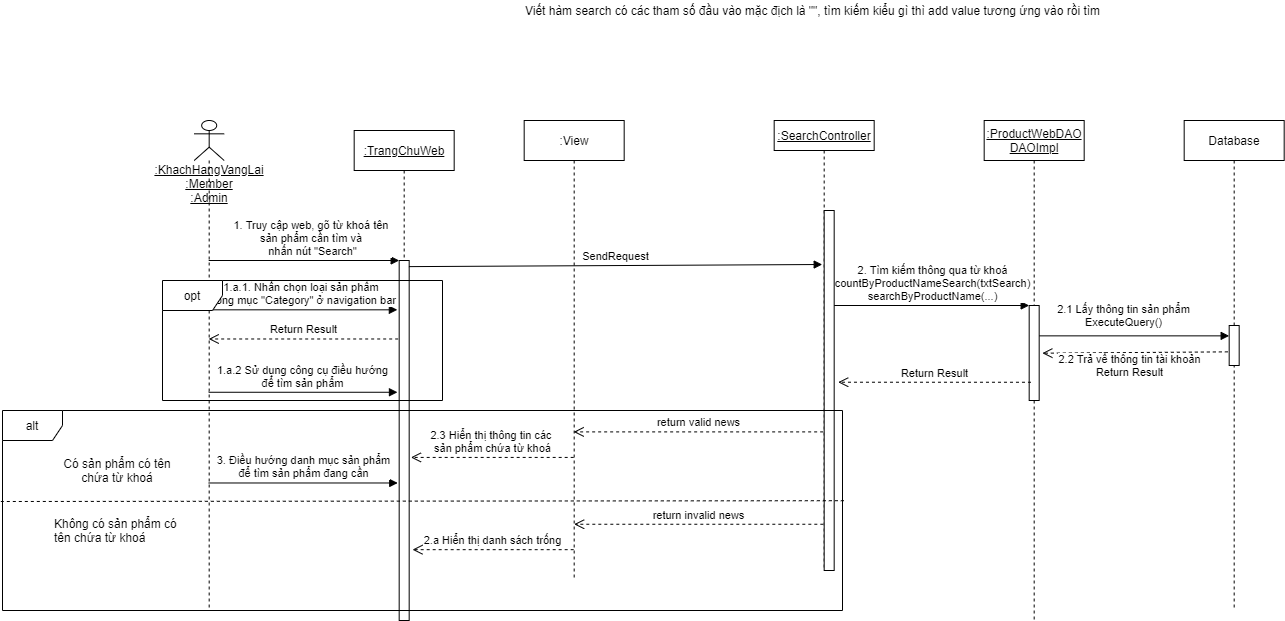

The diagram above was exported from draw.io. Its source (the exported page's mxGraphModel, read from the mxfile embedded in the PNG):
<mxGraphModel dx="1874" dy="592" grid="1" gridSize="10" guides="1" tooltips="1" connect="1" arrows="1" fold="1" page="1" pageScale="1" pageWidth="850" pageHeight="1100" math="0" shadow="0">
  <root>
    <mxCell id="2huS61I6ggzXFHXE5xkC-0" />
    <mxCell id="2huS61I6ggzXFHXE5xkC-1" parent="2huS61I6ggzXFHXE5xkC-0" />
    <mxCell id="2huS61I6ggzXFHXE5xkC-29" value="&lt;u&gt;:TrangChuWeb&lt;/u&gt;" style="shape=umlLifeline;perimeter=lifelinePerimeter;whiteSpace=wrap;html=1;container=1;collapsible=0;recursiveResize=0;outlineConnect=0;" parent="2huS61I6ggzXFHXE5xkC-1" vertex="1">
      <mxGeometry x="41.68000000000001" y="310" width="100" height="490" as="geometry" />
    </mxCell>
    <mxCell id="2huS61I6ggzXFHXE5xkC-30" value="" style="html=1;points=[];perimeter=orthogonalPerimeter;" parent="2huS61I6ggzXFHXE5xkC-29" vertex="1">
      <mxGeometry x="45" y="130" width="10" height="360" as="geometry" />
    </mxCell>
    <mxCell id="2huS61I6ggzXFHXE5xkC-31" value="&lt;u&gt;:KhachHangVangLai&lt;br&gt;:Member&lt;br&gt;:Admin&lt;br&gt;&lt;/u&gt;" style="shape=umlLifeline;participant=umlActor;perimeter=lifelinePerimeter;whiteSpace=wrap;html=1;container=1;collapsible=0;recursiveResize=0;verticalAlign=top;spacingTop=36;outlineConnect=0;" parent="2huS61I6ggzXFHXE5xkC-1" vertex="1">
      <mxGeometry x="-118.32" y="300" width="30" height="490" as="geometry" />
    </mxCell>
    <mxCell id="2huS61I6ggzXFHXE5xkC-32" value="&lt;u&gt;:SearchController&lt;br&gt;&lt;/u&gt;" style="shape=umlLifeline;perimeter=lifelinePerimeter;whiteSpace=wrap;html=1;container=1;collapsible=0;recursiveResize=0;outlineConnect=0;size=30;" parent="2huS61I6ggzXFHXE5xkC-1" vertex="1">
      <mxGeometry x="461.68" y="300" width="100" height="450" as="geometry" />
    </mxCell>
    <mxCell id="2huS61I6ggzXFHXE5xkC-33" value="" style="html=1;points=[];perimeter=orthogonalPerimeter;" parent="2huS61I6ggzXFHXE5xkC-32" vertex="1">
      <mxGeometry x="50" y="90" width="10" height="360" as="geometry" />
    </mxCell>
    <mxCell id="2huS61I6ggzXFHXE5xkC-34" value="1. Truy cập web, gõ từ khoá tên &lt;br&gt;sản phẩm cần tìm và &lt;br&gt;nhấn nút &quot;Search&quot;" style="html=1;verticalAlign=bottom;endArrow=block;entryX=0;entryY=0;" parent="2huS61I6ggzXFHXE5xkC-1" source="2huS61I6ggzXFHXE5xkC-31" target="2huS61I6ggzXFHXE5xkC-30" edge="1">
      <mxGeometry x="0.0871" relative="1" as="geometry">
        <mxPoint x="-3.996470588235354" y="430" as="sourcePoint" />
        <mxPoint as="offset" />
      </mxGeometry>
    </mxCell>
    <mxCell id="2huS61I6ggzXFHXE5xkC-35" value="2. Tìm kiếm thông qua từ khoá&lt;br&gt;countByProductNameSearch(txtSearch)&lt;br&gt;searchByProductName(...)" style="html=1;verticalAlign=bottom;endArrow=block;entryX=0;entryY=0;" parent="2huS61I6ggzXFHXE5xkC-1" source="2huS61I6ggzXFHXE5xkC-33" target="2huS61I6ggzXFHXE5xkC-50" edge="1">
      <mxGeometry relative="1" as="geometry">
        <mxPoint x="521.6800000000001" y="485" as="sourcePoint" />
      </mxGeometry>
    </mxCell>
    <mxCell id="2huS61I6ggzXFHXE5xkC-36" value="2.3 Hiển thị thông tin các&amp;nbsp;&lt;br&gt;sản phẩm chứa từ khoá" style="html=1;verticalAlign=bottom;endArrow=open;dashed=1;endSize=8;entryX=1.173;entryY=0.547;entryDx=0;entryDy=0;entryPerimeter=0;" parent="2huS61I6ggzXFHXE5xkC-1" source="2huS61I6ggzXFHXE5xkC-46" target="2huS61I6ggzXFHXE5xkC-30" edge="1">
      <mxGeometry relative="1" as="geometry">
        <mxPoint x="131.68" y="740" as="targetPoint" />
        <mxPoint x="231.68" y="730" as="sourcePoint" />
      </mxGeometry>
    </mxCell>
    <mxCell id="2huS61I6ggzXFHXE5xkC-37" value="Database" style="shape=umlLifeline;perimeter=lifelinePerimeter;whiteSpace=wrap;html=1;container=1;collapsible=0;recursiveResize=0;outlineConnect=0;" parent="2huS61I6ggzXFHXE5xkC-1" vertex="1">
      <mxGeometry x="871.6800000000001" y="300" width="100" height="490" as="geometry" />
    </mxCell>
    <mxCell id="2huS61I6ggzXFHXE5xkC-38" value="" style="html=1;points=[];perimeter=orthogonalPerimeter;" parent="2huS61I6ggzXFHXE5xkC-37" vertex="1">
      <mxGeometry x="45" y="205" width="10" height="40" as="geometry" />
    </mxCell>
    <mxCell id="2huS61I6ggzXFHXE5xkC-39" value="2.1 Lấy thông tin sản phẩm&lt;br&gt;ExecuteQuery()" style="html=1;verticalAlign=bottom;endArrow=block;entryX=0;entryY=0.259;entryDx=0;entryDy=0;entryPerimeter=0;" parent="2huS61I6ggzXFHXE5xkC-1" source="2huS61I6ggzXFHXE5xkC-49" target="2huS61I6ggzXFHXE5xkC-38" edge="1">
      <mxGeometry x="-0.0786" y="4" relative="1" as="geometry">
        <mxPoint x="511.68" y="480" as="sourcePoint" />
        <mxPoint as="offset" />
      </mxGeometry>
    </mxCell>
    <mxCell id="2huS61I6ggzXFHXE5xkC-40" value="2.2 Trả về thông tin tài khoản&lt;br&gt;Return Result" style="html=1;verticalAlign=bottom;endArrow=open;dashed=1;endSize=8;exitX=-0.133;exitY=0.659;exitDx=0;exitDy=0;exitPerimeter=0;entryX=1.318;entryY=0.502;entryDx=0;entryDy=0;entryPerimeter=0;" parent="2huS61I6ggzXFHXE5xkC-1" source="2huS61I6ggzXFHXE5xkC-38" target="2huS61I6ggzXFHXE5xkC-50" edge="1">
      <mxGeometry x="0.0707" y="29" relative="1" as="geometry">
        <mxPoint x="178.68" y="557" as="targetPoint" />
        <mxPoint as="offset" />
      </mxGeometry>
    </mxCell>
    <mxCell id="2huS61I6ggzXFHXE5xkC-41" value="2.a Hiển thị danh sách trống" style="html=1;verticalAlign=bottom;endArrow=open;dashed=1;endSize=8;" parent="2huS61I6ggzXFHXE5xkC-1" edge="1">
      <mxGeometry relative="1" as="geometry">
        <mxPoint x="100" y="729.17" as="targetPoint" />
        <mxPoint x="261.18000000000006" y="729.17" as="sourcePoint" />
      </mxGeometry>
    </mxCell>
    <mxCell id="2huS61I6ggzXFHXE5xkC-42" value="alt" style="shape=umlFrame;whiteSpace=wrap;html=1;" parent="2huS61I6ggzXFHXE5xkC-1" vertex="1">
      <mxGeometry x="-310" y="590" width="840" height="200" as="geometry" />
    </mxCell>
    <mxCell id="2huS61I6ggzXFHXE5xkC-43" value="" style="endArrow=none;dashed=1;html=1;exitX=-0.002;exitY=0.455;exitDx=0;exitDy=0;exitPerimeter=0;entryX=1.002;entryY=0.451;entryDx=0;entryDy=0;entryPerimeter=0;" parent="2huS61I6ggzXFHXE5xkC-1" source="2huS61I6ggzXFHXE5xkC-42" target="2huS61I6ggzXFHXE5xkC-42" edge="1">
      <mxGeometry width="50" height="50" relative="1" as="geometry">
        <mxPoint x="201.68" y="560" as="sourcePoint" />
        <mxPoint x="251.68" y="510" as="targetPoint" />
      </mxGeometry>
    </mxCell>
    <mxCell id="2huS61I6ggzXFHXE5xkC-44" value="Có sản phẩm có tên chứa từ khoá" style="text;html=1;strokeColor=none;fillColor=none;align=center;verticalAlign=middle;whiteSpace=wrap;rounded=0;" parent="2huS61I6ggzXFHXE5xkC-1" vertex="1">
      <mxGeometry x="-260" y="630" width="130" height="40" as="geometry" />
    </mxCell>
    <mxCell id="2huS61I6ggzXFHXE5xkC-45" value="&lt;span style=&quot;text-align: center&quot;&gt;Không có sản phẩm có tên chứa từ khoá&lt;/span&gt;" style="text;whiteSpace=wrap;html=1;" parent="2huS61I6ggzXFHXE5xkC-1" vertex="1">
      <mxGeometry x="-260" y="690" width="130" height="30" as="geometry" />
    </mxCell>
    <mxCell id="2huS61I6ggzXFHXE5xkC-46" value=":View" style="shape=umlLifeline;perimeter=lifelinePerimeter;whiteSpace=wrap;html=1;container=1;collapsible=0;recursiveResize=0;outlineConnect=0;" parent="2huS61I6ggzXFHXE5xkC-1" vertex="1">
      <mxGeometry x="211.68" y="300" width="100" height="460" as="geometry" />
    </mxCell>
    <mxCell id="2huS61I6ggzXFHXE5xkC-49" value="&lt;u&gt;:ProductWebDAO&lt;br&gt;DAOImpl&lt;/u&gt;" style="shape=umlLifeline;perimeter=lifelinePerimeter;whiteSpace=wrap;html=1;container=1;collapsible=0;recursiveResize=0;outlineConnect=0;" parent="2huS61I6ggzXFHXE5xkC-1" vertex="1">
      <mxGeometry x="671.6800000000001" y="300" width="100" height="500" as="geometry" />
    </mxCell>
    <mxCell id="2huS61I6ggzXFHXE5xkC-50" value="" style="html=1;points=[];perimeter=orthogonalPerimeter;" parent="2huS61I6ggzXFHXE5xkC-49" vertex="1">
      <mxGeometry x="45" y="185" width="10" height="95" as="geometry" />
    </mxCell>
    <mxCell id="2huS61I6ggzXFHXE5xkC-51" value="SendRequest" style="html=1;verticalAlign=bottom;endArrow=block;entryX=-0.197;entryY=0.15;exitX=0.976;exitY=0.017;exitDx=0;exitDy=0;exitPerimeter=0;entryDx=0;entryDy=0;entryPerimeter=0;" parent="2huS61I6ggzXFHXE5xkC-1" source="2huS61I6ggzXFHXE5xkC-30" target="2huS61I6ggzXFHXE5xkC-33" edge="1">
      <mxGeometry relative="1" as="geometry">
        <mxPoint x="316.68" y="445" as="sourcePoint" />
        <mxPoint x="386.67999999999984" y="445" as="targetPoint" />
      </mxGeometry>
    </mxCell>
    <mxCell id="2huS61I6ggzXFHXE5xkC-53" value="Return Result" style="html=1;verticalAlign=bottom;endArrow=open;dashed=1;endSize=8;entryX=1.403;entryY=0.477;entryDx=0;entryDy=0;entryPerimeter=0;exitX=0.18;exitY=0.808;exitDx=0;exitDy=0;exitPerimeter=0;" parent="2huS61I6ggzXFHXE5xkC-1" source="2huS61I6ggzXFHXE5xkC-50" target="2huS61I6ggzXFHXE5xkC-33" edge="1">
      <mxGeometry relative="1" as="geometry">
        <mxPoint x="451.68" y="556" as="targetPoint" />
        <mxPoint x="521.6800000000001" y="556" as="sourcePoint" />
      </mxGeometry>
    </mxCell>
    <mxCell id="2huS61I6ggzXFHXE5xkC-54" value="return valid news" style="html=1;verticalAlign=bottom;endArrow=open;dashed=1;endSize=8;exitX=-0.103;exitY=0.615;exitDx=0;exitDy=0;exitPerimeter=0;" parent="2huS61I6ggzXFHXE5xkC-1" source="2huS61I6ggzXFHXE5xkC-33" target="2huS61I6ggzXFHXE5xkC-46" edge="1">
      <mxGeometry relative="1" as="geometry">
        <mxPoint x="441.68" y="546" as="targetPoint" />
      </mxGeometry>
    </mxCell>
    <mxCell id="2huS61I6ggzXFHXE5xkC-55" value="return invalid news" style="html=1;verticalAlign=bottom;endArrow=open;dashed=1;endSize=8;exitX=-0.12;exitY=0.511;exitDx=0;exitDy=0;exitPerimeter=0;" parent="2huS61I6ggzXFHXE5xkC-1" edge="1">
      <mxGeometry relative="1" as="geometry">
        <mxPoint x="261.6766666666669" y="703.7499999999999" as="targetPoint" />
        <mxPoint x="510.8100000000001" y="703.7499999999999" as="sourcePoint" />
      </mxGeometry>
    </mxCell>
    <mxCell id="6As_JSXXslovs05lg0Rf-2" value="3. Điều hướng danh mục sản phẩm&lt;br&gt;để tìm sản phẩm đang cần" style="html=1;verticalAlign=bottom;endArrow=block;entryX=-0.144;entryY=0.618;entryDx=0;entryDy=0;entryPerimeter=0;" parent="2huS61I6ggzXFHXE5xkC-1" source="2huS61I6ggzXFHXE5xkC-31" target="2huS61I6ggzXFHXE5xkC-30" edge="1">
      <mxGeometry relative="1" as="geometry">
        <mxPoint x="-93.99647058823507" y="670.0000000000002" as="sourcePoint" />
        <mxPoint x="96.67999999999984" y="670.0000000000002" as="targetPoint" />
      </mxGeometry>
    </mxCell>
    <mxCell id="6As_JSXXslovs05lg0Rf-91" value="Viết hàm search có các tham số đầu vào mặc địch là &quot;&quot;, tìm kiếm kiểu gì thì add value tương ứng vào rồi tìm" style="text;html=1;align=center;verticalAlign=middle;resizable=0;points=[];autosize=1;" parent="2huS61I6ggzXFHXE5xkC-1" vertex="1">
      <mxGeometry x="205" y="180" width="590" height="20" as="geometry" />
    </mxCell>
    <mxCell id="6As_JSXXslovs05lg0Rf-92" value="1.a.1. Nhấn chọn loại sản phẩm&amp;nbsp;&lt;br&gt;trong mục &quot;Category&quot; ở navigation bar" style="html=1;verticalAlign=bottom;endArrow=block;entryX=-0.182;entryY=0.137;entryDx=0;entryDy=0;entryPerimeter=0;" parent="2huS61I6ggzXFHXE5xkC-1" source="2huS61I6ggzXFHXE5xkC-31" target="2huS61I6ggzXFHXE5xkC-30" edge="1">
      <mxGeometry relative="1" as="geometry">
        <mxPoint x="-99.9961904761903" y="490.00000000000045" as="sourcePoint" />
        <mxPoint x="89.98000000000006" y="490.00000000000045" as="targetPoint" />
      </mxGeometry>
    </mxCell>
    <mxCell id="6As_JSXXslovs05lg0Rf-93" value="Return Result" style="html=1;verticalAlign=bottom;endArrow=open;dashed=1;endSize=8;exitX=-0.101;exitY=0.218;exitDx=0;exitDy=0;exitPerimeter=0;" parent="2huS61I6ggzXFHXE5xkC-1" source="2huS61I6ggzXFHXE5xkC-30" target="2huS61I6ggzXFHXE5xkC-31" edge="1">
      <mxGeometry relative="1" as="geometry">
        <mxPoint x="-100.00000000000011" y="530.4200000000001" as="targetPoint" />
        <mxPoint x="96.80000000000052" y="529.5" as="sourcePoint" />
      </mxGeometry>
    </mxCell>
    <mxCell id="6As_JSXXslovs05lg0Rf-97" value="1.a.2 Sử dụng công cụ điều hướng&lt;br&gt;để tìm sản phẩm" style="html=1;verticalAlign=bottom;endArrow=block;entryX=-0.172;entryY=0.366;entryDx=0;entryDy=0;entryPerimeter=0;" parent="2huS61I6ggzXFHXE5xkC-1" source="2huS61I6ggzXFHXE5xkC-31" target="2huS61I6ggzXFHXE5xkC-30" edge="1">
      <mxGeometry relative="1" as="geometry">
        <mxPoint x="-100.00333333333342" y="559.9999999999999" as="sourcePoint" />
        <mxPoint x="88.5099999999999" y="559.9999999999999" as="targetPoint" />
      </mxGeometry>
    </mxCell>
    <mxCell id="6As_JSXXslovs05lg0Rf-98" value="opt" style="shape=umlFrame;whiteSpace=wrap;html=1;" parent="2huS61I6ggzXFHXE5xkC-1" vertex="1">
      <mxGeometry x="-150" y="460" width="280" height="120" as="geometry" />
    </mxCell>
  </root>
</mxGraphModel>